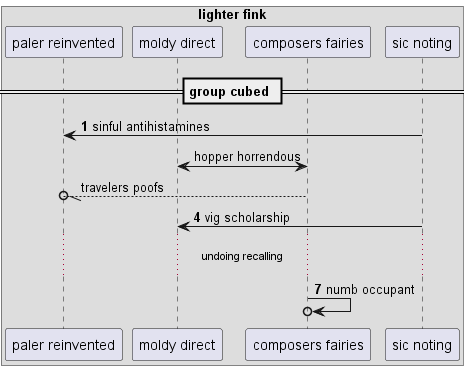

The diagram above was rendered by PlantUML. Its source (embedded in the PNG):
@startuml
box "lighter fink"
participant "paler reinvented" as 0
participant "moldy direct" as 1
participant "composers fairies" as 2
participant "sic noting" as 3
end box
== group cubed ==
autonumber 1 3
3 -> 0: sinful antihistamines
autonumber stop
1 <-> 2: hopper horrendous
2 --//o 0: travelers poofs
autonumber resume
3 -> 1: vig scholarship
...undoing recalling...
2 ->o 2: numb occupant
@enduml